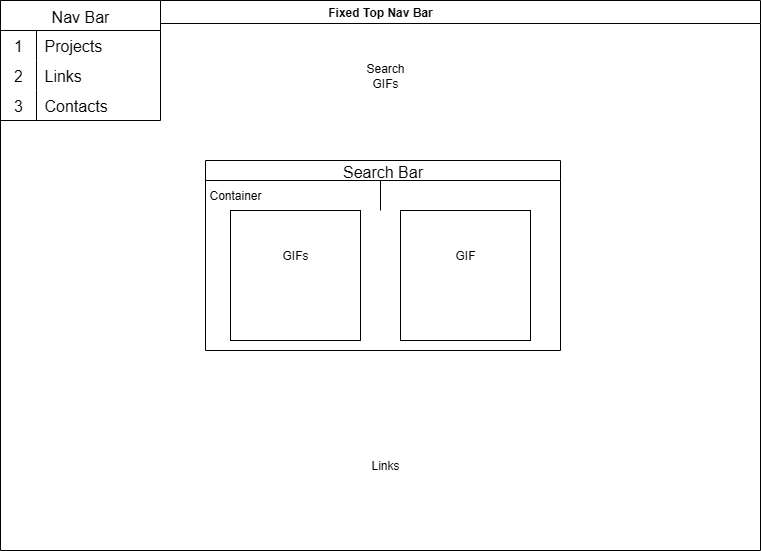

The diagram above was exported from draw.io. Its source (the exported page's mxGraphModel, read from the mxfile embedded in the PNG):
<mxGraphModel dx="1042" dy="527" grid="1" gridSize="10" guides="1" tooltips="1" connect="1" arrows="1" fold="1" page="1" pageScale="1" pageWidth="850" pageHeight="1100" math="0" shadow="0">
  <root>
    <mxCell id="0" />
    <mxCell id="1" parent="0" />
    <mxCell id="75gAX3Yvoy_RMpak__Cr-1" value="Fixed Top Nav Bar" style="swimlane;whiteSpace=wrap;html=1;" parent="1" vertex="1">
      <mxGeometry x="40" y="10" width="760" height="550" as="geometry" />
    </mxCell>
    <mxCell id="75gAX3Yvoy_RMpak__Cr-2" value="Nav Bar" style="shape=table;startSize=30;container=1;collapsible=0;childLayout=tableLayout;fixedRows=1;rowLines=0;fontStyle=0;strokeColor=default;fontSize=16;fillColor=default;" parent="75gAX3Yvoy_RMpak__Cr-1" vertex="1">
      <mxGeometry width="160" height="120" as="geometry" />
    </mxCell>
    <mxCell id="75gAX3Yvoy_RMpak__Cr-3" value="" style="shape=tableRow;horizontal=0;startSize=0;swimlaneHead=0;swimlaneBody=0;top=0;left=0;bottom=0;right=0;collapsible=0;dropTarget=0;fillColor=none;points=[[0,0.5],[1,0.5]];portConstraint=eastwest;strokeColor=inherit;fontSize=16;" parent="75gAX3Yvoy_RMpak__Cr-2" vertex="1">
      <mxGeometry y="30" width="160" height="30" as="geometry" />
    </mxCell>
    <mxCell id="75gAX3Yvoy_RMpak__Cr-4" value="1" style="shape=partialRectangle;html=1;whiteSpace=wrap;connectable=0;fillColor=none;top=0;left=0;bottom=0;right=0;overflow=hidden;pointerEvents=1;strokeColor=inherit;fontSize=16;" parent="75gAX3Yvoy_RMpak__Cr-3" vertex="1">
      <mxGeometry width="36" height="30" as="geometry">
        <mxRectangle width="36" height="30" as="alternateBounds" />
      </mxGeometry>
    </mxCell>
    <mxCell id="75gAX3Yvoy_RMpak__Cr-5" value="Projects" style="shape=partialRectangle;html=1;whiteSpace=wrap;connectable=0;fillColor=none;top=0;left=0;bottom=0;right=0;align=left;spacingLeft=6;overflow=hidden;strokeColor=inherit;fontSize=16;" parent="75gAX3Yvoy_RMpak__Cr-3" vertex="1">
      <mxGeometry x="36" width="124" height="30" as="geometry">
        <mxRectangle width="124" height="30" as="alternateBounds" />
      </mxGeometry>
    </mxCell>
    <mxCell id="75gAX3Yvoy_RMpak__Cr-6" value="" style="shape=tableRow;horizontal=0;startSize=0;swimlaneHead=0;swimlaneBody=0;top=0;left=0;bottom=0;right=0;collapsible=0;dropTarget=0;fillColor=none;points=[[0,0.5],[1,0.5]];portConstraint=eastwest;strokeColor=inherit;fontSize=16;" parent="75gAX3Yvoy_RMpak__Cr-2" vertex="1">
      <mxGeometry y="60" width="160" height="30" as="geometry" />
    </mxCell>
    <mxCell id="75gAX3Yvoy_RMpak__Cr-7" value="2" style="shape=partialRectangle;html=1;whiteSpace=wrap;connectable=0;fillColor=none;top=0;left=0;bottom=0;right=0;overflow=hidden;strokeColor=inherit;fontSize=16;" parent="75gAX3Yvoy_RMpak__Cr-6" vertex="1">
      <mxGeometry width="36" height="30" as="geometry">
        <mxRectangle width="36" height="30" as="alternateBounds" />
      </mxGeometry>
    </mxCell>
    <mxCell id="75gAX3Yvoy_RMpak__Cr-8" value="Links" style="shape=partialRectangle;html=1;whiteSpace=wrap;connectable=0;fillColor=none;top=0;left=0;bottom=0;right=0;align=left;spacingLeft=6;overflow=hidden;strokeColor=inherit;fontSize=16;" parent="75gAX3Yvoy_RMpak__Cr-6" vertex="1">
      <mxGeometry x="36" width="124" height="30" as="geometry">
        <mxRectangle width="124" height="30" as="alternateBounds" />
      </mxGeometry>
    </mxCell>
    <mxCell id="75gAX3Yvoy_RMpak__Cr-9" value="" style="shape=tableRow;horizontal=0;startSize=0;swimlaneHead=0;swimlaneBody=0;top=0;left=0;bottom=0;right=0;collapsible=0;dropTarget=0;fillColor=none;points=[[0,0.5],[1,0.5]];portConstraint=eastwest;strokeColor=inherit;fontSize=16;" parent="75gAX3Yvoy_RMpak__Cr-2" vertex="1">
      <mxGeometry y="90" width="160" height="30" as="geometry" />
    </mxCell>
    <mxCell id="75gAX3Yvoy_RMpak__Cr-10" value="3" style="shape=partialRectangle;html=1;whiteSpace=wrap;connectable=0;fillColor=none;top=0;left=0;bottom=0;right=0;overflow=hidden;strokeColor=inherit;fontSize=16;" parent="75gAX3Yvoy_RMpak__Cr-9" vertex="1">
      <mxGeometry width="36" height="30" as="geometry">
        <mxRectangle width="36" height="30" as="alternateBounds" />
      </mxGeometry>
    </mxCell>
    <mxCell id="75gAX3Yvoy_RMpak__Cr-11" value="Contacts" style="shape=partialRectangle;html=1;whiteSpace=wrap;connectable=0;fillColor=none;top=0;left=0;bottom=0;right=0;align=left;spacingLeft=6;overflow=hidden;strokeColor=inherit;fontSize=16;" parent="75gAX3Yvoy_RMpak__Cr-9" vertex="1">
      <mxGeometry x="36" width="124" height="30" as="geometry">
        <mxRectangle width="124" height="30" as="alternateBounds" />
      </mxGeometry>
    </mxCell>
    <mxCell id="75gAX3Yvoy_RMpak__Cr-34" value="Search GIFs" style="text;html=1;align=center;verticalAlign=middle;whiteSpace=wrap;rounded=0;" parent="75gAX3Yvoy_RMpak__Cr-1" vertex="1">
      <mxGeometry x="355" y="60" width="60" height="30" as="geometry" />
    </mxCell>
    <mxCell id="75gAX3Yvoy_RMpak__Cr-45" value="Links" style="text;html=1;align=center;verticalAlign=middle;whiteSpace=wrap;rounded=0;" parent="75gAX3Yvoy_RMpak__Cr-1" vertex="1">
      <mxGeometry x="355" y="450" width="60" height="30" as="geometry" />
    </mxCell>
    <mxCell id="75gAX3Yvoy_RMpak__Cr-35" value="Search Bar" style="shape=table;startSize=20;container=1;collapsible=0;childLayout=tableLayout;fixedRows=1;rowLines=0;fontStyle=0;strokeColor=default;fontSize=16;" parent="1" vertex="1">
      <mxGeometry x="245" y="170" width="355" height="190" as="geometry" />
    </mxCell>
    <mxCell id="75gAX3Yvoy_RMpak__Cr-36" value="" style="shape=tableRow;horizontal=0;startSize=0;swimlaneHead=0;swimlaneBody=0;top=0;left=0;bottom=0;right=0;collapsible=0;dropTarget=0;fillColor=none;points=[[0,0.5],[1,0.5]];portConstraint=eastwest;strokeColor=inherit;fontSize=16;" parent="75gAX3Yvoy_RMpak__Cr-35" vertex="1">
      <mxGeometry y="20" width="355" height="30" as="geometry" />
    </mxCell>
    <mxCell id="75gAX3Yvoy_RMpak__Cr-37" value="" style="shape=partialRectangle;html=1;whiteSpace=wrap;connectable=0;fillColor=none;top=0;left=0;bottom=0;right=0;overflow=hidden;pointerEvents=1;strokeColor=inherit;fontSize=16;" parent="75gAX3Yvoy_RMpak__Cr-36" vertex="1">
      <mxGeometry width="175" height="30" as="geometry">
        <mxRectangle width="175" height="30" as="alternateBounds" />
      </mxGeometry>
    </mxCell>
    <mxCell id="75gAX3Yvoy_RMpak__Cr-38" value="" style="shape=partialRectangle;html=1;whiteSpace=wrap;connectable=0;fillColor=none;top=0;left=0;bottom=0;right=0;align=left;spacingLeft=6;overflow=hidden;strokeColor=inherit;fontSize=16;" parent="75gAX3Yvoy_RMpak__Cr-36" vertex="1">
      <mxGeometry x="175" width="180" height="30" as="geometry">
        <mxRectangle width="180" height="30" as="alternateBounds" />
      </mxGeometry>
    </mxCell>
    <mxCell id="UsOPkwit8YFTsCs4uQTP-1" value="" style="whiteSpace=wrap;html=1;aspect=fixed;" parent="1" vertex="1">
      <mxGeometry x="440" y="220" width="130" height="130" as="geometry" />
    </mxCell>
    <mxCell id="UsOPkwit8YFTsCs4uQTP-2" value="" style="whiteSpace=wrap;html=1;aspect=fixed;" parent="1" vertex="1">
      <mxGeometry x="270" y="220" width="130" height="130" as="geometry" />
    </mxCell>
    <mxCell id="UsOPkwit8YFTsCs4uQTP-3" value="GIFs" style="text;strokeColor=none;align=center;fillColor=none;html=1;verticalAlign=middle;whiteSpace=wrap;rounded=0;" parent="1" vertex="1">
      <mxGeometry x="305" y="250" width="60" height="30" as="geometry" />
    </mxCell>
    <mxCell id="UsOPkwit8YFTsCs4uQTP-4" value="GIF" style="text;strokeColor=none;align=center;fillColor=none;html=1;verticalAlign=middle;whiteSpace=wrap;rounded=0;" parent="1" vertex="1">
      <mxGeometry x="475" y="250" width="60" height="30" as="geometry" />
    </mxCell>
    <mxCell id="UsOPkwit8YFTsCs4uQTP-5" value="Container" style="text;strokeColor=none;align=center;fillColor=none;html=1;verticalAlign=middle;whiteSpace=wrap;rounded=0;" parent="1" vertex="1">
      <mxGeometry x="245" y="190" width="60" height="30" as="geometry" />
    </mxCell>
  </root>
</mxGraphModel>